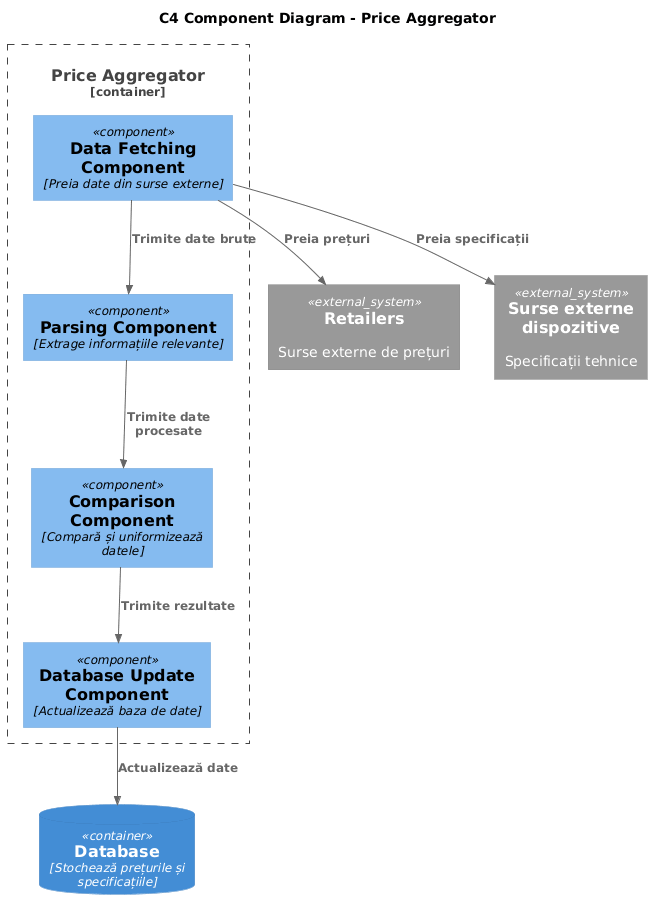

The diagram above was rendered by PlantUML. Its source (embedded in the PNG):
@startuml
!include https://raw.githubusercontent.com/plantuml-stdlib/C4-PlantUML/master/C4_Component.puml

title C4 Component Diagram - Price Aggregator

System_Ext(retailers, "Retailers", "Surse externe de prețuri")
System_Ext(deviceSources, "Surse externe dispozitive", "Specificații tehnice")
ContainerDb(db, "Database", "Stochează prețurile și specificațiile")

Container_Boundary(aggregator, "Price Aggregator") {
    Component(fetchComp, "Data Fetching Component", "Preia date din surse externe")
    Component(parseComp, "Parsing Component", "Extrage informațiile relevante")
    Component(compareComp, "Comparison Component", "Compară și uniformizează datele")
    Component(updateComp, "Database Update Component", "Actualizează baza de date")
}

Rel(fetchComp, retailers, "Preia prețuri")
Rel(fetchComp, deviceSources, "Preia specificații")
Rel(fetchComp, parseComp, "Trimite date brute")
Rel(parseComp, compareComp, "Trimite date procesate")
Rel(compareComp, updateComp, "Trimite rezultate")
Rel(updateComp, db, "Actualizează date")
@enduml